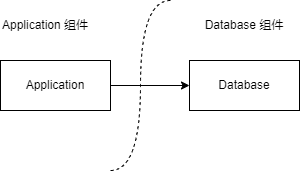

The diagram above was exported from draw.io. Its source (the exported page's mxGraphModel, read from the mxfile embedded in the PNG):
<mxGraphModel dx="1050" dy="548" grid="1" gridSize="10" guides="1" tooltips="1" connect="1" arrows="1" fold="1" page="1" pageScale="1" pageWidth="827" pageHeight="1169" math="0" shadow="0">
  <root>
    <mxCell id="0" />
    <mxCell id="1" parent="0" />
    <mxCell id="GFPsYb8zfCdA1_M4B6z7-3" style="edgeStyle=orthogonalEdgeStyle;rounded=0;orthogonalLoop=1;jettySize=auto;html=1;exitX=1;exitY=0.5;exitDx=0;exitDy=0;" edge="1" parent="1" source="GFPsYb8zfCdA1_M4B6z7-1" target="GFPsYb8zfCdA1_M4B6z7-2">
      <mxGeometry relative="1" as="geometry" />
    </mxCell>
    <mxCell id="GFPsYb8zfCdA1_M4B6z7-1" value="Application" style="html=1;whiteSpace=wrap;" vertex="1" parent="1">
      <mxGeometry x="170" y="160" width="110" height="50" as="geometry" />
    </mxCell>
    <mxCell id="GFPsYb8zfCdA1_M4B6z7-2" value="Database" style="html=1;whiteSpace=wrap;" vertex="1" parent="1">
      <mxGeometry x="359" y="160" width="110" height="50" as="geometry" />
    </mxCell>
    <mxCell id="GFPsYb8zfCdA1_M4B6z7-4" value="" style="endArrow=none;html=1;rounded=0;edgeStyle=orthogonalEdgeStyle;curved=1;endFill=0;dashed=1;" edge="1" parent="1">
      <mxGeometry width="50" height="50" relative="1" as="geometry">
        <mxPoint x="340" y="100" as="sourcePoint" />
        <mxPoint x="280" y="270" as="targetPoint" />
        <Array as="points">
          <mxPoint x="310" y="100" />
          <mxPoint x="310" y="270" />
        </Array>
      </mxGeometry>
    </mxCell>
    <mxCell id="GFPsYb8zfCdA1_M4B6z7-5" value="Application 组件" style="text;html=1;strokeColor=none;fillColor=none;align=center;verticalAlign=middle;whiteSpace=wrap;rounded=0;" vertex="1" parent="1">
      <mxGeometry x="170" y="110" width="90" height="30" as="geometry" />
    </mxCell>
    <mxCell id="GFPsYb8zfCdA1_M4B6z7-6" value="Database 组件" style="text;html=1;strokeColor=none;fillColor=none;align=center;verticalAlign=middle;whiteSpace=wrap;rounded=0;" vertex="1" parent="1">
      <mxGeometry x="369" y="110" width="90" height="30" as="geometry" />
    </mxCell>
  </root>
</mxGraphModel>